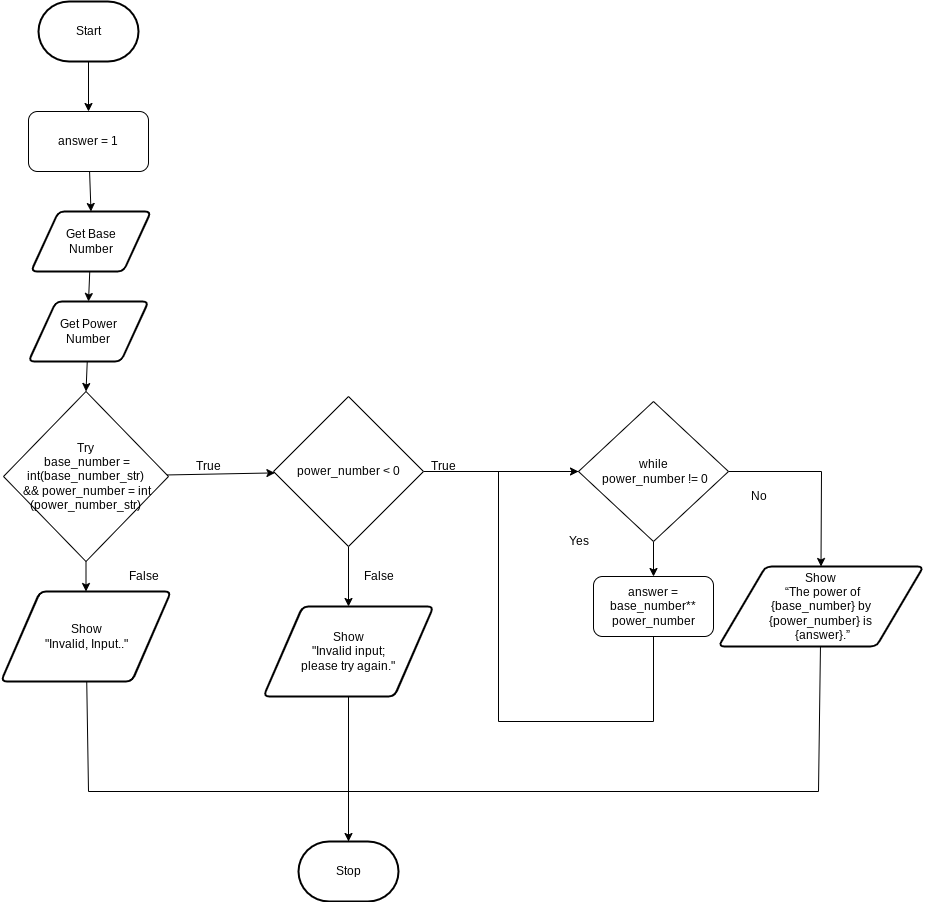

The diagram above was exported from draw.io. Its source (the exported page's mxGraphModel, read from the mxfile embedded in the PNG):
<mxGraphModel dx="606" dy="1407" grid="1" gridSize="10" guides="1" tooltips="1" connect="1" arrows="1" fold="1" page="1" pageScale="1" pageWidth="850" pageHeight="1100" math="0" shadow="0">
  <root>
    <mxCell id="0" />
    <mxCell id="1" parent="0" />
    <mxCell id="5" style="edgeStyle=none;html=1;" edge="1" parent="1" source="6" target="9">
      <mxGeometry relative="1" as="geometry" />
    </mxCell>
    <mxCell id="6" value="Start" style="strokeWidth=2;html=1;shape=mxgraph.flowchart.terminator;whiteSpace=wrap;" vertex="1" parent="1">
      <mxGeometry x="130" y="-100" width="100" height="60" as="geometry" />
    </mxCell>
    <mxCell id="7" value="Stop" style="strokeWidth=2;html=1;shape=mxgraph.flowchart.terminator;whiteSpace=wrap;" vertex="1" parent="1">
      <mxGeometry x="390" y="740" width="100" height="60" as="geometry" />
    </mxCell>
    <mxCell id="8" style="edgeStyle=none;html=1;entryX=0.5;entryY=0;entryDx=0;entryDy=0;" edge="1" parent="1" source="9" target="11">
      <mxGeometry relative="1" as="geometry" />
    </mxCell>
    <mxCell id="9" value="answer = 1" style="rounded=1;whiteSpace=wrap;html=1;" vertex="1" parent="1">
      <mxGeometry x="120" y="10" width="120" height="60" as="geometry" />
    </mxCell>
    <mxCell id="41" style="edgeStyle=none;html=1;entryX=0.5;entryY=0;entryDx=0;entryDy=0;" edge="1" parent="1" source="11" target="37">
      <mxGeometry relative="1" as="geometry" />
    </mxCell>
    <mxCell id="11" value="Get Base &lt;br&gt;Number" style="shape=parallelogram;html=1;strokeWidth=2;perimeter=parallelogramPerimeter;whiteSpace=wrap;rounded=1;arcSize=12;size=0.23;" vertex="1" parent="1">
      <mxGeometry x="122.5" y="110" width="120" height="60" as="geometry" />
    </mxCell>
    <mxCell id="12" value="" style="edgeStyle=none;html=1;entryX=0.5;entryY=0;entryDx=0;entryDy=0;" edge="1" parent="1" source="14" target="27">
      <mxGeometry relative="1" as="geometry">
        <mxPoint x="745" y="460" as="targetPoint" />
      </mxGeometry>
    </mxCell>
    <mxCell id="13" style="edgeStyle=none;rounded=0;html=1;exitX=1;exitY=0.5;exitDx=0;exitDy=0;endArrow=classic;endFill=1;entryX=0.5;entryY=0;entryDx=0;entryDy=0;" edge="1" parent="1" source="14" target="26">
      <mxGeometry relative="1" as="geometry">
        <mxPoint x="880" y="675" as="targetPoint" />
        <Array as="points">
          <mxPoint x="913" y="370" />
        </Array>
      </mxGeometry>
    </mxCell>
    <mxCell id="14" value="while&lt;br&gt;&amp;nbsp;power_number != 0" style="rhombus;whiteSpace=wrap;html=1;" vertex="1" parent="1">
      <mxGeometry x="670" y="300" width="150" height="140" as="geometry" />
    </mxCell>
    <mxCell id="16" style="edgeStyle=none;rounded=0;html=1;entryX=0;entryY=0.5;entryDx=0;entryDy=0;exitX=0.5;exitY=1;exitDx=0;exitDy=0;" edge="1" parent="1" source="27" target="14">
      <mxGeometry relative="1" as="geometry">
        <Array as="points">
          <mxPoint x="745" y="620" />
          <mxPoint x="590" y="620" />
          <mxPoint x="590" y="370" />
        </Array>
        <mxPoint x="685" y="620" as="sourcePoint" />
      </mxGeometry>
    </mxCell>
    <mxCell id="18" value="Yes" style="text;html=1;align=center;verticalAlign=middle;resizable=0;points=[];autosize=1;strokeColor=none;fillColor=none;" vertex="1" parent="1">
      <mxGeometry x="650" y="425" width="40" height="30" as="geometry" />
    </mxCell>
    <mxCell id="19" value="No" style="text;html=1;align=center;verticalAlign=middle;resizable=0;points=[];autosize=1;strokeColor=none;fillColor=none;" vertex="1" parent="1">
      <mxGeometry x="830" y="380" width="40" height="30" as="geometry" />
    </mxCell>
    <mxCell id="20" style="edgeStyle=none;rounded=0;html=1;entryX=0.5;entryY=0;entryDx=0;entryDy=0;" edge="1" parent="1" source="22" target="24">
      <mxGeometry relative="1" as="geometry" />
    </mxCell>
    <mxCell id="21" value="" style="edgeStyle=none;html=1;" edge="1" parent="1" source="22" target="32">
      <mxGeometry relative="1" as="geometry" />
    </mxCell>
    <mxCell id="22" value="Try&lt;br&gt;&amp;nbsp;base_number = int(base_number_str)&lt;br&gt;&amp;nbsp;&amp;amp;&amp;amp;&amp;nbsp;power_number = int&lt;br&gt;(power_number_str)" style="rhombus;whiteSpace=wrap;html=1;" vertex="1" parent="1">
      <mxGeometry x="95" y="290" width="165" height="170" as="geometry" />
    </mxCell>
    <mxCell id="23" style="edgeStyle=none;html=1;entryX=0.5;entryY=0;entryDx=0;entryDy=0;entryPerimeter=0;endArrow=none;endFill=0;rounded=0;" edge="1" parent="1" source="24" target="7">
      <mxGeometry relative="1" as="geometry">
        <Array as="points">
          <mxPoint x="180" y="690" />
          <mxPoint x="440" y="690" />
        </Array>
      </mxGeometry>
    </mxCell>
    <mxCell id="24" value="Show &lt;br&gt;&quot;Invalid, Input..&quot;" style="shape=parallelogram;html=1;strokeWidth=2;perimeter=parallelogramPerimeter;whiteSpace=wrap;rounded=1;arcSize=12;size=0.23;" vertex="1" parent="1">
      <mxGeometry x="92.5" y="490" width="170" height="90" as="geometry" />
    </mxCell>
    <mxCell id="25" style="edgeStyle=none;html=1;entryX=0.5;entryY=0;entryDx=0;entryDy=0;entryPerimeter=0;endArrow=classic;endFill=1;rounded=0;" edge="1" parent="1" source="26" target="7">
      <mxGeometry relative="1" as="geometry">
        <Array as="points">
          <mxPoint x="910" y="690" />
          <mxPoint x="440" y="690" />
        </Array>
      </mxGeometry>
    </mxCell>
    <mxCell id="26" value="Show &lt;br&gt;&amp;nbsp;“The power of &lt;br&gt;{base_number} by &lt;br&gt;{power_number} is&lt;br&gt;&amp;nbsp;{answer}.”" style="shape=parallelogram;html=1;strokeWidth=2;perimeter=parallelogramPerimeter;whiteSpace=wrap;rounded=1;arcSize=12;size=0.23;" vertex="1" parent="1">
      <mxGeometry x="810" y="465" width="205" height="80" as="geometry" />
    </mxCell>
    <mxCell id="27" value="answer = base_number**&lt;br&gt;power_number" style="rounded=1;whiteSpace=wrap;html=1;" vertex="1" parent="1">
      <mxGeometry x="685" y="475" width="120" height="60" as="geometry" />
    </mxCell>
    <mxCell id="28" value="True" style="text;html=1;align=center;verticalAlign=middle;resizable=0;points=[];autosize=1;strokeColor=none;fillColor=none;" vertex="1" parent="1">
      <mxGeometry x="275" y="350" width="50" height="30" as="geometry" />
    </mxCell>
    <mxCell id="29" value="False" style="text;html=1;align=center;verticalAlign=middle;resizable=0;points=[];autosize=1;strokeColor=none;fillColor=none;" vertex="1" parent="1">
      <mxGeometry x="210" y="460" width="50" height="30" as="geometry" />
    </mxCell>
    <mxCell id="30" style="edgeStyle=none;rounded=0;html=1;entryX=0.5;entryY=0;entryDx=0;entryDy=0;" edge="1" parent="1" source="32" target="34">
      <mxGeometry relative="1" as="geometry" />
    </mxCell>
    <mxCell id="31" style="edgeStyle=none;html=1;entryX=0;entryY=0.5;entryDx=0;entryDy=0;endArrow=none;endFill=0;" edge="1" parent="1" source="32" target="14">
      <mxGeometry relative="1" as="geometry" />
    </mxCell>
    <mxCell id="32" value="power_number &amp;lt; 0" style="rhombus;whiteSpace=wrap;html=1;" vertex="1" parent="1">
      <mxGeometry x="365" y="295" width="150" height="150" as="geometry" />
    </mxCell>
    <mxCell id="33" style="edgeStyle=none;html=1;endArrow=none;endFill=0;" edge="1" parent="1" source="34">
      <mxGeometry relative="1" as="geometry">
        <mxPoint x="440" y="730" as="targetPoint" />
      </mxGeometry>
    </mxCell>
    <mxCell id="34" value="Show &lt;br&gt;&quot;Invalid input; &lt;br&gt;please try again.&quot;" style="shape=parallelogram;html=1;strokeWidth=2;perimeter=parallelogramPerimeter;whiteSpace=wrap;rounded=1;arcSize=12;size=0.23;" vertex="1" parent="1">
      <mxGeometry x="355" y="505" width="170" height="90" as="geometry" />
    </mxCell>
    <mxCell id="35" value="True" style="text;html=1;align=center;verticalAlign=middle;resizable=0;points=[];autosize=1;strokeColor=none;fillColor=none;" vertex="1" parent="1">
      <mxGeometry x="510" y="350" width="50" height="30" as="geometry" />
    </mxCell>
    <mxCell id="36" value="False" style="text;html=1;align=center;verticalAlign=middle;resizable=0;points=[];autosize=1;strokeColor=none;fillColor=none;" vertex="1" parent="1">
      <mxGeometry x="445" y="460" width="50" height="30" as="geometry" />
    </mxCell>
    <mxCell id="40" style="edgeStyle=none;html=1;entryX=0.5;entryY=0;entryDx=0;entryDy=0;" edge="1" parent="1" source="37" target="22">
      <mxGeometry relative="1" as="geometry" />
    </mxCell>
    <mxCell id="37" value="Get Power&lt;br&gt;Number" style="shape=parallelogram;html=1;strokeWidth=2;perimeter=parallelogramPerimeter;whiteSpace=wrap;rounded=1;arcSize=12;size=0.23;" vertex="1" parent="1">
      <mxGeometry x="120" y="200" width="120" height="60" as="geometry" />
    </mxCell>
  </root>
</mxGraphModel>